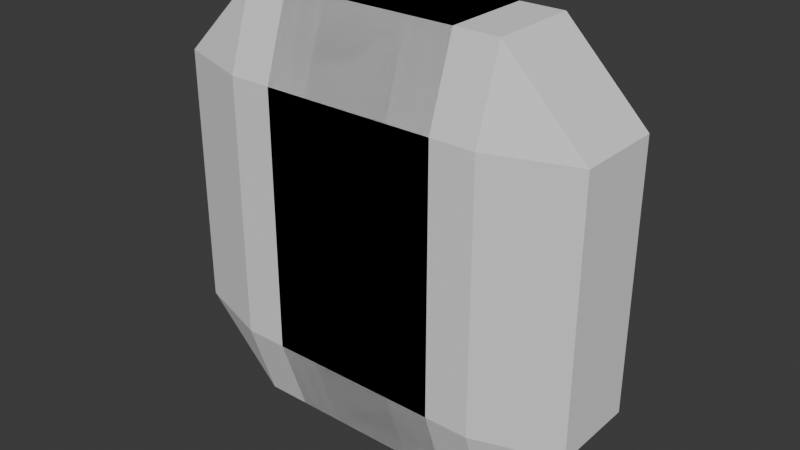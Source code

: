 # Source: gem-slices-beveled.blend  (saved by Blender 5.0.119; exported with 4.5.12 LTS)
import bpy
from mathutils import Matrix  # noqa: F401  (used for matrix-valued properties, if any)

bpy.ops.wm.read_factory_settings(use_empty=True)
scene = bpy.context.scene
scene.name = 'Scene'

# ---- world
world_world = bpy.data.worlds.new('World'); scene.world = world_world
world_world.use_nodes = True; world_world.node_tree.nodes.clear()
_N = world_world.node_tree.nodes; _L = world_world.node_tree.links
n0 = _N.new('ShaderNodeOutputWorld'); n0.name = 'World Output'; n0.location = (200, 100)
n1 = _N.new('ShaderNodeBackground'); n1.name = 'Background'; n1.location = (-200, 100)
n1.inputs[0].default_value = (0.05088, 0.05088, 0.05088, 1.0)
_L.new(n1.outputs[0], n0.inputs[0])
n0.is_active_output = True
world_world.color = (0.05088, 0.05088, 0.05088)
world_world.sun_shadow_jitter_overblur = 0.0

# ---- meshes
me_cube_012 = bpy.data.meshes.new('Cube.012')
me_cube_012.from_pydata([(-0.6175, -0.6175, -1.0), (-0.6175, -1.0, -0.6175), (-1.0, -0.6175, -0.6175), (-0.6175, -1.0, 0.6175), (-0.6175, -0.6175, 1.0), (-1.0, -0.6175, 0.6175), (-0.6175, 0.6175, -1.0), (-1.0, 0.6175, -0.6175), (-0.6175, 1.0, -0.6175), (-0.6175, 0.6175, 1.0), (-0.6175, 1.0, 0.6175), (-1.0, 0.6175, 0.6175), (0.6175, -0.6175, -1.0), (1.0, -0.6175, -0.6175), (0.6175, -1.0, -0.6175), (0.6175, -0.6175, 1.0), (0.6175, -1.0, 0.6175), (1.0, -0.6175, 0.6175), (0.6175, 0.6175, -1.0), (0.6175, 1.0, -0.6175), (1.0, 0.6175, -0.6175), (0.6175, 0.6175, 1.0), (1.0, 0.6175, 0.6175), (0.6175, 1.0, 0.6175)], [], [(0, 1, 2), (3, 4, 5), (6, 7, 8), (9, 10, 11), (12, 13, 14), (15, 16, 17), (18, 19, 20), (21, 22, 23), (6, 0, 2, 7), (1, 3, 5, 2), (4, 9, 11, 5), (10, 8, 7, 11), (18, 6, 8, 19), (9, 21, 23, 10), (22, 20, 19, 23), (12, 18, 20, 13), (21, 15, 17, 22), (16, 14, 13, 17), (0, 12, 14, 1), (15, 4, 3, 16), (6, 18, 12, 0), (2, 5, 11, 7), (14, 16, 3, 1), (21, 9, 4, 15), (8, 10, 23, 19), (20, 22, 17, 13)])
_uv = me_cube_012.uv_layers.new(name='UVMap')
_uv.uv.foreach_set('vector', [0.1728, 0.7022, 0.1728, 0.75, 0.125, 0.7022, 0.5772, 0.0, 0.625, 0.04782, 0.5772, 0.04782, 0.1728, 0.5478, 0.125, 0.5478, 0.1728, 0.5, 0.625, 0.2341, 0.5772, 0.2859, 0.5772, 0.2022, 0.3272, 0.7022, 0.4109, 0.7022, 0.375, 0.7739, 0.6489, 0.75, 0.5772, 0.7978, 0.5772, 0.7141, 0.3272, 0.5478, 0.375, 0.4761, 0.4109, 0.5478, 0.6489, 0.5, 0.5772, 0.5359, 0.5772, 0.4522, 0.1728, 0.5478, 0.1728, 0.7022, 0.125, 0.7022, 0.125, 0.5478, 0.4228, 0.0, 0.5772, 0.0, 0.5772, 0.04782, 0.4228, 0.04782, 0.625, 0.04782, 0.625, 0.2341, 0.5772, 0.2022, 0.5772, 0.04782, 0.5772, 0.2859, 0.4228, 0.2978, 0.4228, 0.2022, 0.5772, 0.2022, 0.3272, 0.5478, 0.1728, 0.5478, 0.1728, 0.5, 0.375, 0.4761, 0.625, 0.2341, 0.6489, 0.5, 0.5772, 0.4522, 0.5772, 0.2859, 0.5772, 0.5359, 0.4109, 0.5478, 0.375, 0.4761, 0.5772, 0.4522, 0.3272, 0.7022, 0.3272, 0.5478, 0.4109, 0.5478, 0.4109, 0.7022, 0.6489, 0.5, 0.6489, 0.75, 0.5772, 0.7141, 0.5772, 0.5359, 0.5772, 0.7978, 0.375, 0.7739, 0.4109, 0.7022, 0.5772, 0.7141, 0.1728, 0.7022, 0.3272, 0.7022, 0.375, 0.7739, 0.1728, 0.75, 0.6489, 0.75, 0.625, 0.9522, 0.5772, 0.9522, 0.5772, 0.7978, 0.1728, 0.5478, 0.3272, 0.5478, 0.3272, 0.7022, 0.1728, 0.7022, 0.4228, 0.04782, 0.5772, 0.04782, 0.5772, 0.2022, 0.4228, 0.2022, 0.375, 0.7739, 0.5772, 0.7978, 0.5772, 0.9522, 0.4228, 0.9522, 0.6489, 0.5, 0.8272, 0.5478, 0.8272, 0.7022, 0.6489, 0.75, 0.4228, 0.2978, 0.5772, 0.2859, 0.5772, 0.4522, 0.375, 0.4761, 0.4109, 0.5478, 0.5772, 0.5359, 0.5772, 0.7141, 0.4109, 0.7022])
me_cube_012.update()
me_cube_011 = bpy.data.meshes.new('Cube.011')
me_cube_011.from_pydata([(-0.6175, -0.6175, -1.0), (-0.6175, -1.0, -0.6175), (-1.0, -0.6175, -0.6175), (-0.6175, -1.0, 0.6175), (-0.6175, -0.6175, 1.0), (-1.0, -0.6175, 0.6175), (-0.6175, 0.6175, -1.0), (-1.0, 0.6175, -0.6175), (-0.6175, 1.0, -0.6175), (-0.6175, 0.6175, 1.0), (-0.6175, 1.0, 0.6175), (-1.0, 0.6175, 0.6175), (0.6175, -0.6175, -1.0), (1.0, -0.6175, -0.6175), (0.6175, -1.0, -0.6175), (0.6175, -0.6175, 1.0), (0.6175, -1.0, 0.6175), (1.0, -0.6175, 0.6175), (0.6175, 0.6175, -1.0), (0.6175, 1.0, -0.6175), (1.0, 0.6175, -0.6175), (0.6175, 0.6175, 1.0), (1.0, 0.6175, 0.6175), (0.6175, 1.0, 0.6175)], [], [(0, 1, 2), (3, 4, 5), (6, 7, 8), (9, 10, 11), (12, 13, 14), (15, 16, 17), (18, 19, 20), (21, 22, 23), (6, 0, 2, 7), (1, 3, 5, 2), (4, 9, 11, 5), (10, 8, 7, 11), (18, 6, 8, 19), (9, 21, 23, 10), (22, 20, 19, 23), (12, 18, 20, 13), (21, 15, 17, 22), (16, 14, 13, 17), (0, 12, 14, 1), (15, 4, 3, 16), (6, 18, 12, 0), (2, 5, 11, 7), (14, 16, 3, 1), (21, 9, 4, 15), (8, 10, 23, 19), (20, 22, 17, 13)])
_uv = me_cube_011.uv_layers.new(name='UVMap')
_uv.uv.foreach_set('vector', [0.1728, 0.7022, 0.1728, 0.75, 0.125, 0.7022, 0.5772, 0.0, 0.625, 0.04782, 0.5772, 0.04782, 0.1728, 0.5478, 0.125, 0.5478, 0.1728, 0.5, 0.625, 0.2341, 0.5772, 0.2859, 0.5772, 0.2022, 0.3272, 0.7022, 0.4109, 0.7022, 0.375, 0.7739, 0.6489, 0.75, 0.5772, 0.7978, 0.5772, 0.7141, 0.3272, 0.5478, 0.375, 0.4761, 0.4109, 0.5478, 0.6489, 0.5, 0.5772, 0.5359, 0.5772, 0.4522, 0.1728, 0.5478, 0.1728, 0.7022, 0.125, 0.7022, 0.125, 0.5478, 0.4228, 0.0, 0.5772, 0.0, 0.5772, 0.04782, 0.4228, 0.04782, 0.625, 0.04782, 0.625, 0.2341, 0.5772, 0.2022, 0.5772, 0.04782, 0.5772, 0.2859, 0.4228, 0.2978, 0.4228, 0.2022, 0.5772, 0.2022, 0.3272, 0.5478, 0.1728, 0.5478, 0.1728, 0.5, 0.375, 0.4761, 0.625, 0.2341, 0.6489, 0.5, 0.5772, 0.4522, 0.5772, 0.2859, 0.5772, 0.5359, 0.4109, 0.5478, 0.375, 0.4761, 0.5772, 0.4522, 0.3272, 0.7022, 0.3272, 0.5478, 0.4109, 0.5478, 0.4109, 0.7022, 0.6489, 0.5, 0.6489, 0.75, 0.5772, 0.7141, 0.5772, 0.5359, 0.5772, 0.7978, 0.375, 0.7739, 0.4109, 0.7022, 0.5772, 0.7141, 0.1728, 0.7022, 0.3272, 0.7022, 0.375, 0.7739, 0.1728, 0.75, 0.6489, 0.75, 0.625, 0.9522, 0.5772, 0.9522, 0.5772, 0.7978, 0.1728, 0.5478, 0.3272, 0.5478, 0.3272, 0.7022, 0.1728, 0.7022, 0.4228, 0.04782, 0.5772, 0.04782, 0.5772, 0.2022, 0.4228, 0.2022, 0.375, 0.7739, 0.5772, 0.7978, 0.5772, 0.9522, 0.4228, 0.9522, 0.6489, 0.5, 0.8272, 0.5478, 0.8272, 0.7022, 0.6489, 0.75, 0.4228, 0.2978, 0.5772, 0.2859, 0.5772, 0.4522, 0.375, 0.4761, 0.4109, 0.5478, 0.5772, 0.5359, 0.5772, 0.7141, 0.4109, 0.7022])
me_cube_011.update()
me_cube_005 = bpy.data.meshes.new('Cube.005')
me_cube_005.from_pydata([(-0.6175, -0.6175, -1.0), (-0.6175, -1.0, -0.6175), (-1.0, -0.6175, -0.6175), (-0.6175, -1.0, 0.6175), (-0.6175, -0.6175, 1.0), (-1.0, -0.6175, 0.6175), (-0.6175, 0.6175, -1.0), (-1.0, 0.6175, -0.6175), (-0.6175, 1.0, -0.6175), (-0.6175, 0.6175, 1.0), (-0.6175, 1.0, 0.6175), (-1.0, 0.6175, 0.6175), (0.6175, -0.6175, -1.0), (1.0, -0.6175, -0.6175), (0.6175, -1.0, -0.6175), (0.6175, -0.6175, 1.0), (0.6175, -1.0, 0.6175), (1.0, -0.6175, 0.6175), (0.6175, 0.6175, -1.0), (0.6175, 1.0, -0.6175), (1.0, 0.6175, -0.6175), (0.6175, 0.6175, 1.0), (1.0, 0.6175, 0.6175), (0.6175, 1.0, 0.6175)], [], [(0, 1, 2), (3, 4, 5), (6, 7, 8), (9, 10, 11), (12, 13, 14), (15, 16, 17), (18, 19, 20), (21, 22, 23), (6, 0, 2, 7), (1, 3, 5, 2), (4, 9, 11, 5), (10, 8, 7, 11), (18, 6, 8, 19), (9, 21, 23, 10), (22, 20, 19, 23), (12, 18, 20, 13), (21, 15, 17, 22), (16, 14, 13, 17), (0, 12, 14, 1), (15, 4, 3, 16), (6, 18, 12, 0), (2, 5, 11, 7), (14, 16, 3, 1), (21, 9, 4, 15), (8, 10, 23, 19), (20, 22, 17, 13)])
_uv = me_cube_005.uv_layers.new(name='UVMap')
_uv.uv.foreach_set('vector', [0.1728, 0.7022, 0.1728, 0.75, 0.125, 0.7022, 0.5772, 0.0, 0.625, 0.04782, 0.5772, 0.04782, 0.1728, 0.5478, 0.125, 0.5478, 0.1728, 0.5, 0.625, 0.2341, 0.5772, 0.2859, 0.5772, 0.2022, 0.3272, 0.7022, 0.4109, 0.7022, 0.375, 0.7739, 0.6489, 0.75, 0.5772, 0.7978, 0.5772, 0.7141, 0.3272, 0.5478, 0.375, 0.4761, 0.4109, 0.5478, 0.6489, 0.5, 0.5772, 0.5359, 0.5772, 0.4522, 0.1728, 0.5478, 0.1728, 0.7022, 0.125, 0.7022, 0.125, 0.5478, 0.4228, 0.0, 0.5772, 0.0, 0.5772, 0.04782, 0.4228, 0.04782, 0.625, 0.04782, 0.625, 0.2341, 0.5772, 0.2022, 0.5772, 0.04782, 0.5772, 0.2859, 0.4228, 0.2978, 0.4228, 0.2022, 0.5772, 0.2022, 0.3272, 0.5478, 0.1728, 0.5478, 0.1728, 0.5, 0.375, 0.4761, 0.625, 0.2341, 0.6489, 0.5, 0.5772, 0.4522, 0.5772, 0.2859, 0.5772, 0.5359, 0.4109, 0.5478, 0.375, 0.4761, 0.5772, 0.4522, 0.3272, 0.7022, 0.3272, 0.5478, 0.4109, 0.5478, 0.4109, 0.7022, 0.6489, 0.5, 0.6489, 0.75, 0.5772, 0.7141, 0.5772, 0.5359, 0.5772, 0.7978, 0.375, 0.7739, 0.4109, 0.7022, 0.5772, 0.7141, 0.1728, 0.7022, 0.3272, 0.7022, 0.375, 0.7739, 0.1728, 0.75, 0.6489, 0.75, 0.625, 0.9522, 0.5772, 0.9522, 0.5772, 0.7978, 0.1728, 0.5478, 0.3272, 0.5478, 0.3272, 0.7022, 0.1728, 0.7022, 0.4228, 0.04782, 0.5772, 0.04782, 0.5772, 0.2022, 0.4228, 0.2022, 0.375, 0.7739, 0.5772, 0.7978, 0.5772, 0.9522, 0.4228, 0.9522, 0.6489, 0.5, 0.8272, 0.5478, 0.8272, 0.7022, 0.6489, 0.75, 0.4228, 0.2978, 0.5772, 0.2859, 0.5772, 0.4522, 0.375, 0.4761, 0.4109, 0.5478, 0.5772, 0.5359, 0.5772, 0.7141, 0.4109, 0.7022])
me_cube_005.update()
me_cube_004 = bpy.data.meshes.new('Cube.004')
me_cube_004.from_pydata([(-0.6175, -0.6175, -1.0), (-0.6175, -1.0, -0.6175), (-1.0, -0.6175, -0.6175), (-0.6175, -1.0, 0.6175), (-0.6175, -0.6175, 1.0), (-1.0, -0.6175, 0.6175), (-0.6175, 0.6175, -1.0), (-1.0, 0.6175, -0.6175), (-0.6175, 1.0, -0.6175), (-0.6175, 0.6175, 1.0), (-0.6175, 1.0, 0.6175), (-1.0, 0.6175, 0.6175), (0.6175, -0.6175, -1.0), (1.0, -0.6175, -0.6175), (0.6175, -1.0, -0.6175), (0.6175, -0.6175, 1.0), (0.6175, -1.0, 0.6175), (1.0, -0.6175, 0.6175), (0.6175, 0.6175, -1.0), (0.6175, 1.0, -0.6175), (1.0, 0.6175, -0.6175), (0.6175, 0.6175, 1.0), (1.0, 0.6175, 0.6175), (0.6175, 1.0, 0.6175)], [], [(0, 1, 2), (3, 4, 5), (6, 7, 8), (9, 10, 11), (12, 13, 14), (15, 16, 17), (18, 19, 20), (21, 22, 23), (6, 0, 2, 7), (1, 3, 5, 2), (4, 9, 11, 5), (10, 8, 7, 11), (18, 6, 8, 19), (9, 21, 23, 10), (22, 20, 19, 23), (12, 18, 20, 13), (21, 15, 17, 22), (16, 14, 13, 17), (0, 12, 14, 1), (15, 4, 3, 16), (6, 18, 12, 0), (2, 5, 11, 7), (14, 16, 3, 1), (21, 9, 4, 15), (8, 10, 23, 19), (20, 22, 17, 13)])
_uv = me_cube_004.uv_layers.new(name='UVMap')
_uv.uv.foreach_set('vector', [0.1728, 0.7022, 0.1728, 0.75, 0.125, 0.7022, 0.5772, 0.0, 0.625, 0.04782, 0.5772, 0.04782, 0.1728, 0.5478, 0.125, 0.5478, 0.1728, 0.5, 0.625, 0.2341, 0.5772, 0.2859, 0.5772, 0.2022, 0.3272, 0.7022, 0.4109, 0.7022, 0.375, 0.7739, 0.6489, 0.75, 0.5772, 0.7978, 0.5772, 0.7141, 0.3272, 0.5478, 0.375, 0.4761, 0.4109, 0.5478, 0.6489, 0.5, 0.5772, 0.5359, 0.5772, 0.4522, 0.1728, 0.5478, 0.1728, 0.7022, 0.125, 0.7022, 0.125, 0.5478, 0.4228, 0.0, 0.5772, 0.0, 0.5772, 0.04782, 0.4228, 0.04782, 0.625, 0.04782, 0.625, 0.2341, 0.5772, 0.2022, 0.5772, 0.04782, 0.5772, 0.2859, 0.4228, 0.2978, 0.4228, 0.2022, 0.5772, 0.2022, 0.3272, 0.5478, 0.1728, 0.5478, 0.1728, 0.5, 0.375, 0.4761, 0.625, 0.2341, 0.6489, 0.5, 0.5772, 0.4522, 0.5772, 0.2859, 0.5772, 0.5359, 0.4109, 0.5478, 0.375, 0.4761, 0.5772, 0.4522, 0.3272, 0.7022, 0.3272, 0.5478, 0.4109, 0.5478, 0.4109, 0.7022, 0.6489, 0.5, 0.6489, 0.75, 0.5772, 0.7141, 0.5772, 0.5359, 0.5772, 0.7978, 0.375, 0.7739, 0.4109, 0.7022, 0.5772, 0.7141, 0.1728, 0.7022, 0.3272, 0.7022, 0.375, 0.7739, 0.1728, 0.75, 0.6489, 0.75, 0.625, 0.9522, 0.5772, 0.9522, 0.5772, 0.7978, 0.1728, 0.5478, 0.3272, 0.5478, 0.3272, 0.7022, 0.1728, 0.7022, 0.4228, 0.04782, 0.5772, 0.04782, 0.5772, 0.2022, 0.4228, 0.2022, 0.375, 0.7739, 0.5772, 0.7978, 0.5772, 0.9522, 0.4228, 0.9522, 0.6489, 0.5, 0.8272, 0.5478, 0.8272, 0.7022, 0.6489, 0.75, 0.4228, 0.2978, 0.5772, 0.2859, 0.5772, 0.4522, 0.375, 0.4761, 0.4109, 0.5478, 0.5772, 0.5359, 0.5772, 0.7141, 0.4109, 0.7022])
me_cube_004.update()
me_cube_003 = bpy.data.meshes.new('Cube.003')
me_cube_003.from_pydata([(-0.6175, -0.6175, -1.0), (-0.6175, -1.0, -0.6175), (-1.0, -0.6175, -0.6175), (-0.6175, -1.0, 0.6175), (-0.6175, -0.6175, 1.0), (-1.0, -0.6175, 0.6175), (-0.6175, 0.6175, -1.0), (-1.0, 0.6175, -0.6175), (-0.6175, 1.0, -0.6175), (-0.6175, 0.6175, 1.0), (-0.6175, 1.0, 0.6175), (-1.0, 0.6175, 0.6175), (0.6175, -0.6175, -1.0), (1.0, -0.6175, -0.6175), (0.6175, -1.0, -0.6175), (0.6175, -0.6175, 1.0), (0.6175, -1.0, 0.6175), (1.0, -0.6175, 0.6175), (0.6175, 0.6175, -1.0), (0.6175, 1.0, -0.6175), (1.0, 0.6175, -0.6175), (0.6175, 0.6175, 1.0), (1.0, 0.6175, 0.6175), (0.6175, 1.0, 0.6175)], [], [(0, 1, 2), (3, 4, 5), (6, 7, 8), (9, 10, 11), (12, 13, 14), (15, 16, 17), (18, 19, 20), (21, 22, 23), (6, 0, 2, 7), (1, 3, 5, 2), (4, 9, 11, 5), (10, 8, 7, 11), (18, 6, 8, 19), (9, 21, 23, 10), (22, 20, 19, 23), (12, 18, 20, 13), (21, 15, 17, 22), (16, 14, 13, 17), (0, 12, 14, 1), (15, 4, 3, 16), (6, 18, 12, 0), (2, 5, 11, 7), (14, 16, 3, 1), (21, 9, 4, 15), (8, 10, 23, 19), (20, 22, 17, 13)])
_uv = me_cube_003.uv_layers.new(name='UVMap')
_uv.uv.foreach_set('vector', [0.1728, 0.7022, 0.1728, 0.75, 0.125, 0.7022, 0.5772, 0.0, 0.625, 0.04782, 0.5772, 0.04782, 0.1728, 0.5478, 0.125, 0.5478, 0.1728, 0.5, 0.625, 0.2341, 0.5772, 0.2859, 0.5772, 0.2022, 0.3272, 0.7022, 0.4109, 0.7022, 0.375, 0.7739, 0.6489, 0.75, 0.5772, 0.7978, 0.5772, 0.7141, 0.3272, 0.5478, 0.375, 0.4761, 0.4109, 0.5478, 0.6489, 0.5, 0.5772, 0.5359, 0.5772, 0.4522, 0.1728, 0.5478, 0.1728, 0.7022, 0.125, 0.7022, 0.125, 0.5478, 0.4228, 0.0, 0.5772, 0.0, 0.5772, 0.04782, 0.4228, 0.04782, 0.625, 0.04782, 0.625, 0.2341, 0.5772, 0.2022, 0.5772, 0.04782, 0.5772, 0.2859, 0.4228, 0.2978, 0.4228, 0.2022, 0.5772, 0.2022, 0.3272, 0.5478, 0.1728, 0.5478, 0.1728, 0.5, 0.375, 0.4761, 0.625, 0.2341, 0.6489, 0.5, 0.5772, 0.4522, 0.5772, 0.2859, 0.5772, 0.5359, 0.4109, 0.5478, 0.375, 0.4761, 0.5772, 0.4522, 0.3272, 0.7022, 0.3272, 0.5478, 0.4109, 0.5478, 0.4109, 0.7022, 0.6489, 0.5, 0.6489, 0.75, 0.5772, 0.7141, 0.5772, 0.5359, 0.5772, 0.7978, 0.375, 0.7739, 0.4109, 0.7022, 0.5772, 0.7141, 0.1728, 0.7022, 0.3272, 0.7022, 0.375, 0.7739, 0.1728, 0.75, 0.6489, 0.75, 0.625, 0.9522, 0.5772, 0.9522, 0.5772, 0.7978, 0.1728, 0.5478, 0.3272, 0.5478, 0.3272, 0.7022, 0.1728, 0.7022, 0.4228, 0.04782, 0.5772, 0.04782, 0.5772, 0.2022, 0.4228, 0.2022, 0.375, 0.7739, 0.5772, 0.7978, 0.5772, 0.9522, 0.4228, 0.9522, 0.6489, 0.5, 0.8272, 0.5478, 0.8272, 0.7022, 0.6489, 0.75, 0.4228, 0.2978, 0.5772, 0.2859, 0.5772, 0.4522, 0.375, 0.4761, 0.4109, 0.5478, 0.5772, 0.5359, 0.5772, 0.7141, 0.4109, 0.7022])
me_cube_003.update()
me_cube_009 = bpy.data.meshes.new('Cube.009')
me_cube_009.from_pydata([(-0.6175, -0.6175, -1.0), (-0.6175, -1.0, -0.6175), (-1.0, -0.6175, -0.6175), (-0.6175, -1.0, 0.6175), (-0.6175, -0.6175, 1.0), (-1.0, -0.6175, 0.6175), (-0.6175, 0.6175, -1.0), (-1.0, 0.6175, -0.6175), (-0.6175, 1.0, -0.6175), (-0.6175, 0.6175, 1.0), (-0.6175, 1.0, 0.6175), (-1.0, 0.6175, 0.6175), (0.6175, -0.6175, -1.0), (1.0, -0.6175, -0.6175), (0.6175, -1.0, -0.6175), (0.6175, -0.6175, 1.0), (0.6175, -1.0, 0.6175), (1.0, -0.6175, 0.6175), (0.6175, 0.6175, -1.0), (0.6175, 1.0, -0.6175), (1.0, 0.6175, -0.6175), (0.6175, 0.6175, 1.0), (1.0, 0.6175, 0.6175), (0.6175, 1.0, 0.6175)], [], [(0, 1, 2), (3, 4, 5), (6, 7, 8), (9, 10, 11), (12, 13, 14), (15, 16, 17), (18, 19, 20), (21, 22, 23), (6, 0, 2, 7), (1, 3, 5, 2), (4, 9, 11, 5), (10, 8, 7, 11), (18, 6, 8, 19), (9, 21, 23, 10), (22, 20, 19, 23), (12, 18, 20, 13), (21, 15, 17, 22), (16, 14, 13, 17), (0, 12, 14, 1), (15, 4, 3, 16), (6, 18, 12, 0), (2, 5, 11, 7), (14, 16, 3, 1), (21, 9, 4, 15), (8, 10, 23, 19), (20, 22, 17, 13)])
_uv = me_cube_009.uv_layers.new(name='UVMap')
_uv.uv.foreach_set('vector', [0.1728, 0.7022, 0.1728, 0.75, 0.125, 0.7022, 0.5772, 0.0, 0.625, 0.04782, 0.5772, 0.04782, 0.1728, 0.5478, 0.125, 0.5478, 0.1728, 0.5, 0.625, 0.2341, 0.5772, 0.2859, 0.5772, 0.2022, 0.3272, 0.7022, 0.4109, 0.7022, 0.375, 0.7739, 0.6489, 0.75, 0.5772, 0.7978, 0.5772, 0.7141, 0.3272, 0.5478, 0.375, 0.4761, 0.4109, 0.5478, 0.6489, 0.5, 0.5772, 0.5359, 0.5772, 0.4522, 0.1728, 0.5478, 0.1728, 0.7022, 0.125, 0.7022, 0.125, 0.5478, 0.4228, 0.0, 0.5772, 0.0, 0.5772, 0.04782, 0.4228, 0.04782, 0.625, 0.04782, 0.625, 0.2341, 0.5772, 0.2022, 0.5772, 0.04782, 0.5772, 0.2859, 0.4228, 0.2978, 0.4228, 0.2022, 0.5772, 0.2022, 0.3272, 0.5478, 0.1728, 0.5478, 0.1728, 0.5, 0.375, 0.4761, 0.625, 0.2341, 0.6489, 0.5, 0.5772, 0.4522, 0.5772, 0.2859, 0.5772, 0.5359, 0.4109, 0.5478, 0.375, 0.4761, 0.5772, 0.4522, 0.3272, 0.7022, 0.3272, 0.5478, 0.4109, 0.5478, 0.4109, 0.7022, 0.6489, 0.5, 0.6489, 0.75, 0.5772, 0.7141, 0.5772, 0.5359, 0.5772, 0.7978, 0.375, 0.7739, 0.4109, 0.7022, 0.5772, 0.7141, 0.1728, 0.7022, 0.3272, 0.7022, 0.375, 0.7739, 0.1728, 0.75, 0.6489, 0.75, 0.625, 0.9522, 0.5772, 0.9522, 0.5772, 0.7978, 0.1728, 0.5478, 0.3272, 0.5478, 0.3272, 0.7022, 0.1728, 0.7022, 0.4228, 0.04782, 0.5772, 0.04782, 0.5772, 0.2022, 0.4228, 0.2022, 0.375, 0.7739, 0.5772, 0.7978, 0.5772, 0.9522, 0.4228, 0.9522, 0.6489, 0.5, 0.8272, 0.5478, 0.8272, 0.7022, 0.6489, 0.75, 0.4228, 0.2978, 0.5772, 0.2859, 0.5772, 0.4522, 0.375, 0.4761, 0.4109, 0.5478, 0.5772, 0.5359, 0.5772, 0.7141, 0.4109, 0.7022])
me_cube_009.update()
me_cube_002 = bpy.data.meshes.new('Cube.002')
me_cube_002.from_pydata([(-0.6175, -0.6175, -1.0), (-0.6175, -1.0, -0.6175), (-1.0, -0.6175, -0.6175), (-0.6175, -1.0, 0.6175), (-0.6175, -0.6175, 1.0), (-1.0, -0.6175, 0.6175), (-0.6175, 0.6175, -1.0), (-1.0, 0.6175, -0.6175), (-0.6175, 1.0, -0.6175), (-0.6175, 0.6175, 1.0), (-0.6175, 1.0, 0.6175), (-1.0, 0.6175, 0.6175), (0.6175, -0.6175, -1.0), (1.0, -0.6175, -0.6175), (0.6175, -1.0, -0.6175), (0.6175, -0.6175, 1.0), (0.6175, -1.0, 0.6175), (1.0, -0.6175, 0.6175), (0.6175, 0.6175, -1.0), (0.6175, 1.0, -0.6175), (1.0, 0.6175, -0.6175), (0.6175, 0.6175, 1.0), (1.0, 0.6175, 0.6175), (0.6175, 1.0, 0.6175)], [], [(0, 1, 2), (3, 4, 5), (6, 7, 8), (9, 10, 11), (12, 13, 14), (15, 16, 17), (18, 19, 20), (21, 22, 23), (6, 0, 2, 7), (1, 3, 5, 2), (4, 9, 11, 5), (10, 8, 7, 11), (18, 6, 8, 19), (9, 21, 23, 10), (22, 20, 19, 23), (12, 18, 20, 13), (21, 15, 17, 22), (16, 14, 13, 17), (0, 12, 14, 1), (15, 4, 3, 16), (6, 18, 12, 0), (2, 5, 11, 7), (14, 16, 3, 1), (21, 9, 4, 15), (8, 10, 23, 19), (20, 22, 17, 13)])
_uv = me_cube_002.uv_layers.new(name='UVMap')
_uv.uv.foreach_set('vector', [0.1728, 0.7022, 0.1728, 0.75, 0.125, 0.7022, 0.5772, 0.0, 0.625, 0.04782, 0.5772, 0.04782, 0.1728, 0.5478, 0.125, 0.5478, 0.1728, 0.5, 0.625, 0.2341, 0.5772, 0.2859, 0.5772, 0.2022, 0.3272, 0.7022, 0.4109, 0.7022, 0.375, 0.7739, 0.6489, 0.75, 0.5772, 0.7978, 0.5772, 0.7141, 0.3272, 0.5478, 0.375, 0.4761, 0.4109, 0.5478, 0.6489, 0.5, 0.5772, 0.5359, 0.5772, 0.4522, 0.1728, 0.5478, 0.1728, 0.7022, 0.125, 0.7022, 0.125, 0.5478, 0.4228, 0.0, 0.5772, 0.0, 0.5772, 0.04782, 0.4228, 0.04782, 0.625, 0.04782, 0.625, 0.2341, 0.5772, 0.2022, 0.5772, 0.04782, 0.5772, 0.2859, 0.4228, 0.2978, 0.4228, 0.2022, 0.5772, 0.2022, 0.3272, 0.5478, 0.1728, 0.5478, 0.1728, 0.5, 0.375, 0.4761, 0.625, 0.2341, 0.6489, 0.5, 0.5772, 0.4522, 0.5772, 0.2859, 0.5772, 0.5359, 0.4109, 0.5478, 0.375, 0.4761, 0.5772, 0.4522, 0.3272, 0.7022, 0.3272, 0.5478, 0.4109, 0.5478, 0.4109, 0.7022, 0.6489, 0.5, 0.6489, 0.75, 0.5772, 0.7141, 0.5772, 0.5359, 0.5772, 0.7978, 0.375, 0.7739, 0.4109, 0.7022, 0.5772, 0.7141, 0.1728, 0.7022, 0.3272, 0.7022, 0.375, 0.7739, 0.1728, 0.75, 0.6489, 0.75, 0.625, 0.9522, 0.5772, 0.9522, 0.5772, 0.7978, 0.1728, 0.5478, 0.3272, 0.5478, 0.3272, 0.7022, 0.1728, 0.7022, 0.4228, 0.04782, 0.5772, 0.04782, 0.5772, 0.2022, 0.4228, 0.2022, 0.375, 0.7739, 0.5772, 0.7978, 0.5772, 0.9522, 0.4228, 0.9522, 0.6489, 0.5, 0.8272, 0.5478, 0.8272, 0.7022, 0.6489, 0.75, 0.4228, 0.2978, 0.5772, 0.2859, 0.5772, 0.4522, 0.375, 0.4761, 0.4109, 0.5478, 0.5772, 0.5359, 0.5772, 0.7141, 0.4109, 0.7022])
me_cube_002.update()
me_cube_010 = bpy.data.meshes.new('Cube.010')
me_cube_010.from_pydata([(-0.6175, -0.6175, -1.0), (-0.6175, -1.0, -0.6175), (-1.0, -0.6175, -0.6175), (-0.6175, -1.0, 0.6175), (-0.6175, -0.6175, 1.0), (-1.0, -0.6175, 0.6175), (-0.6175, 0.6175, -1.0), (-1.0, 0.6175, -0.6175), (-0.6175, 1.0, -0.6175), (-0.6175, 0.6175, 1.0), (-0.6175, 1.0, 0.6175), (-1.0, 0.6175, 0.6175), (0.6175, -0.6175, -1.0), (1.0, -0.6175, -0.6175), (0.6175, -1.0, -0.6175), (0.6175, -0.6175, 1.0), (0.6175, -1.0, 0.6175), (1.0, -0.6175, 0.6175), (0.6175, 0.6175, -1.0), (0.6175, 1.0, -0.6175), (1.0, 0.6175, -0.6175), (0.6175, 0.6175, 1.0), (1.0, 0.6175, 0.6175), (0.6175, 1.0, 0.6175)], [], [(0, 1, 2), (3, 4, 5), (6, 7, 8), (9, 10, 11), (12, 13, 14), (15, 16, 17), (18, 19, 20), (21, 22, 23), (6, 0, 2, 7), (1, 3, 5, 2), (4, 9, 11, 5), (10, 8, 7, 11), (18, 6, 8, 19), (9, 21, 23, 10), (22, 20, 19, 23), (12, 18, 20, 13), (21, 15, 17, 22), (16, 14, 13, 17), (0, 12, 14, 1), (15, 4, 3, 16), (6, 18, 12, 0), (2, 5, 11, 7), (14, 16, 3, 1), (21, 9, 4, 15), (8, 10, 23, 19), (20, 22, 17, 13)])
_uv = me_cube_010.uv_layers.new(name='UVMap')
_uv.uv.foreach_set('vector', [0.1728, 0.7022, 0.1728, 0.75, 0.125, 0.7022, 0.5772, 0.0, 0.625, 0.04782, 0.5772, 0.04782, 0.1728, 0.5478, 0.125, 0.5478, 0.1728, 0.5, 0.625, 0.2341, 0.5772, 0.2859, 0.5772, 0.2022, 0.3272, 0.7022, 0.4109, 0.7022, 0.375, 0.7739, 0.6489, 0.75, 0.5772, 0.7978, 0.5772, 0.7141, 0.3272, 0.5478, 0.375, 0.4761, 0.4109, 0.5478, 0.6489, 0.5, 0.5772, 0.5359, 0.5772, 0.4522, 0.1728, 0.5478, 0.1728, 0.7022, 0.125, 0.7022, 0.125, 0.5478, 0.4228, 0.0, 0.5772, 0.0, 0.5772, 0.04782, 0.4228, 0.04782, 0.625, 0.04782, 0.625, 0.2341, 0.5772, 0.2022, 0.5772, 0.04782, 0.5772, 0.2859, 0.4228, 0.2978, 0.4228, 0.2022, 0.5772, 0.2022, 0.3272, 0.5478, 0.1728, 0.5478, 0.1728, 0.5, 0.375, 0.4761, 0.625, 0.2341, 0.6489, 0.5, 0.5772, 0.4522, 0.5772, 0.2859, 0.5772, 0.5359, 0.4109, 0.5478, 0.375, 0.4761, 0.5772, 0.4522, 0.3272, 0.7022, 0.3272, 0.5478, 0.4109, 0.5478, 0.4109, 0.7022, 0.6489, 0.5, 0.6489, 0.75, 0.5772, 0.7141, 0.5772, 0.5359, 0.5772, 0.7978, 0.375, 0.7739, 0.4109, 0.7022, 0.5772, 0.7141, 0.1728, 0.7022, 0.3272, 0.7022, 0.375, 0.7739, 0.1728, 0.75, 0.6489, 0.75, 0.625, 0.9522, 0.5772, 0.9522, 0.5772, 0.7978, 0.1728, 0.5478, 0.3272, 0.5478, 0.3272, 0.7022, 0.1728, 0.7022, 0.4228, 0.04782, 0.5772, 0.04782, 0.5772, 0.2022, 0.4228, 0.2022, 0.375, 0.7739, 0.5772, 0.7978, 0.5772, 0.9522, 0.4228, 0.9522, 0.6489, 0.5, 0.8272, 0.5478, 0.8272, 0.7022, 0.6489, 0.75, 0.4228, 0.2978, 0.5772, 0.2859, 0.5772, 0.4522, 0.375, 0.4761, 0.4109, 0.5478, 0.5772, 0.5359, 0.5772, 0.7141, 0.4109, 0.7022])
me_cube_010.update()
me_cube = bpy.data.meshes.new('Cube')
me_cube.from_pydata([(-0.6175, -0.6175, -1.0), (-0.6175, -1.0, -0.6175), (-1.0, -0.6175, -0.6175), (-0.6175, -1.0, 0.6175), (-0.6175, -0.6175, 1.0), (-1.0, -0.6175, 0.6175), (-0.6175, 0.6175, -1.0), (-1.0, 0.6175, -0.6175), (-0.6175, 1.0, -0.6175), (-0.6175, 0.6175, 1.0), (-0.6175, 1.0, 0.6175), (-1.0, 0.6175, 0.6175), (0.6175, -0.6175, -1.0), (1.0, -0.6175, -0.6175), (0.6175, -1.0, -0.6175), (0.6175, -0.6175, 1.0), (0.6175, -1.0, 0.6175), (1.0, -0.6175, 0.6175), (0.6175, 0.6175, -1.0), (0.6175, 1.0, -0.6175), (1.0, 0.6175, -0.6175), (0.6175, 0.6175, 1.0), (1.0, 0.6175, 0.6175), (0.6175, 1.0, 0.6175)], [], [(0, 1, 2), (3, 4, 5), (6, 7, 8), (9, 10, 11), (12, 13, 14), (15, 16, 17), (18, 19, 20), (21, 22, 23), (6, 0, 2, 7), (1, 3, 5, 2), (4, 9, 11, 5), (10, 8, 7, 11), (18, 6, 8, 19), (9, 21, 23, 10), (22, 20, 19, 23), (12, 18, 20, 13), (21, 15, 17, 22), (16, 14, 13, 17), (0, 12, 14, 1), (15, 4, 3, 16), (6, 18, 12, 0), (2, 5, 11, 7), (14, 16, 3, 1), (21, 9, 4, 15), (8, 10, 23, 19), (20, 22, 17, 13)])
_uv = me_cube.uv_layers.new(name='UVMap')
_uv.uv.foreach_set('vector', [0.1728, 0.7022, 0.1728, 0.75, 0.125, 0.7022, 0.5772, 0.0, 0.625, 0.04782, 0.5772, 0.04782, 0.1728, 0.5478, 0.125, 0.5478, 0.1728, 0.5, 0.625, 0.2341, 0.5772, 0.2859, 0.5772, 0.2022, 0.3272, 0.7022, 0.4109, 0.7022, 0.375, 0.7739, 0.6489, 0.75, 0.5772, 0.7978, 0.5772, 0.7141, 0.3272, 0.5478, 0.375, 0.4761, 0.4109, 0.5478, 0.6489, 0.5, 0.5772, 0.5359, 0.5772, 0.4522, 0.1728, 0.5478, 0.1728, 0.7022, 0.125, 0.7022, 0.125, 0.5478, 0.4228, 0.0, 0.5772, 0.0, 0.5772, 0.04782, 0.4228, 0.04782, 0.625, 0.04782, 0.625, 0.2341, 0.5772, 0.2022, 0.5772, 0.04782, 0.5772, 0.2859, 0.4228, 0.2978, 0.4228, 0.2022, 0.5772, 0.2022, 0.3272, 0.5478, 0.1728, 0.5478, 0.1728, 0.5, 0.375, 0.4761, 0.625, 0.2341, 0.6489, 0.5, 0.5772, 0.4522, 0.5772, 0.2859, 0.5772, 0.5359, 0.4109, 0.5478, 0.375, 0.4761, 0.5772, 0.4522, 0.3272, 0.7022, 0.3272, 0.5478, 0.4109, 0.5478, 0.4109, 0.7022, 0.6489, 0.5, 0.6489, 0.75, 0.5772, 0.7141, 0.5772, 0.5359, 0.5772, 0.7978, 0.375, 0.7739, 0.4109, 0.7022, 0.5772, 0.7141, 0.1728, 0.7022, 0.3272, 0.7022, 0.375, 0.7739, 0.1728, 0.75, 0.6489, 0.75, 0.625, 0.9522, 0.5772, 0.9522, 0.5772, 0.7978, 0.1728, 0.5478, 0.3272, 0.5478, 0.3272, 0.7022, 0.1728, 0.7022, 0.4228, 0.04782, 0.5772, 0.04782, 0.5772, 0.2022, 0.4228, 0.2022, 0.375, 0.7739, 0.5772, 0.7978, 0.5772, 0.9522, 0.4228, 0.9522, 0.6489, 0.5, 0.8272, 0.5478, 0.8272, 0.7022, 0.6489, 0.75, 0.4228, 0.2978, 0.5772, 0.2859, 0.5772, 0.4522, 0.375, 0.4761, 0.4109, 0.5478, 0.5772, 0.5359, 0.5772, 0.7141, 0.4109, 0.7022])
me_cube.update()
me_cube_001 = bpy.data.meshes.new('Cube.001')
me_cube_001.from_pydata([(-0.6175, -0.6175, -1.0), (-0.6175, -1.0, -0.6175), (-1.0, -0.6175, -0.6175), (-0.6175, -1.0, 0.6175), (-0.6175, -0.6175, 1.0), (-1.0, -0.6175, 0.6175), (-0.6175, 0.6175, -1.0), (-1.0, 0.6175, -0.6175), (-0.6175, 1.0, -0.6175), (-0.6175, 0.6175, 1.0), (-0.6175, 1.0, 0.6175), (-1.0, 0.6175, 0.6175), (0.6175, -0.6175, -1.0), (1.0, -0.6175, -0.6175), (0.6175, -1.0, -0.6175), (0.6175, -0.6175, 1.0), (0.6175, -1.0, 0.6175), (1.0, -0.6175, 0.6175), (0.6175, 0.6175, -1.0), (0.6175, 1.0, -0.6175), (1.0, 0.6175, -0.6175), (0.6175, 0.6175, 1.0), (1.0, 0.6175, 0.6175), (0.6175, 1.0, 0.6175)], [], [(0, 1, 2), (3, 4, 5), (6, 7, 8), (9, 10, 11), (12, 13, 14), (15, 16, 17), (18, 19, 20), (21, 22, 23), (6, 0, 2, 7), (1, 3, 5, 2), (4, 9, 11, 5), (10, 8, 7, 11), (18, 6, 8, 19), (9, 21, 23, 10), (22, 20, 19, 23), (12, 18, 20, 13), (21, 15, 17, 22), (16, 14, 13, 17), (0, 12, 14, 1), (15, 4, 3, 16), (6, 18, 12, 0), (2, 5, 11, 7), (14, 16, 3, 1), (21, 9, 4, 15), (8, 10, 23, 19), (20, 22, 17, 13)])
_uv = me_cube_001.uv_layers.new(name='UVMap')
_uv.uv.foreach_set('vector', [0.1728, 0.7022, 0.1728, 0.75, 0.125, 0.7022, 0.5772, 0.0, 0.625, 0.04782, 0.5772, 0.04782, 0.1728, 0.5478, 0.125, 0.5478, 0.1728, 0.5, 0.625, 0.2341, 0.5772, 0.2859, 0.5772, 0.2022, 0.3272, 0.7022, 0.4109, 0.7022, 0.375, 0.7739, 0.6489, 0.75, 0.5772, 0.7978, 0.5772, 0.7141, 0.3272, 0.5478, 0.375, 0.4761, 0.4109, 0.5478, 0.6489, 0.5, 0.5772, 0.5359, 0.5772, 0.4522, 0.1728, 0.5478, 0.1728, 0.7022, 0.125, 0.7022, 0.125, 0.5478, 0.4228, 0.0, 0.5772, 0.0, 0.5772, 0.04782, 0.4228, 0.04782, 0.625, 0.04782, 0.625, 0.2341, 0.5772, 0.2022, 0.5772, 0.04782, 0.5772, 0.2859, 0.4228, 0.2978, 0.4228, 0.2022, 0.5772, 0.2022, 0.3272, 0.5478, 0.1728, 0.5478, 0.1728, 0.5, 0.375, 0.4761, 0.625, 0.2341, 0.6489, 0.5, 0.5772, 0.4522, 0.5772, 0.2859, 0.5772, 0.5359, 0.4109, 0.5478, 0.375, 0.4761, 0.5772, 0.4522, 0.3272, 0.7022, 0.3272, 0.5478, 0.4109, 0.5478, 0.4109, 0.7022, 0.6489, 0.5, 0.6489, 0.75, 0.5772, 0.7141, 0.5772, 0.5359, 0.5772, 0.7978, 0.375, 0.7739, 0.4109, 0.7022, 0.5772, 0.7141, 0.1728, 0.7022, 0.3272, 0.7022, 0.375, 0.7739, 0.1728, 0.75, 0.6489, 0.75, 0.625, 0.9522, 0.5772, 0.9522, 0.5772, 0.7978, 0.1728, 0.5478, 0.3272, 0.5478, 0.3272, 0.7022, 0.1728, 0.7022, 0.4228, 0.04782, 0.5772, 0.04782, 0.5772, 0.2022, 0.4228, 0.2022, 0.375, 0.7739, 0.5772, 0.7978, 0.5772, 0.9522, 0.4228, 0.9522, 0.6489, 0.5, 0.8272, 0.5478, 0.8272, 0.7022, 0.6489, 0.75, 0.4228, 0.2978, 0.5772, 0.2859, 0.5772, 0.4522, 0.375, 0.4761, 0.4109, 0.5478, 0.5772, 0.5359, 0.5772, 0.7141, 0.4109, 0.7022])
me_cube_001.update()

# ---- objects
ob_gem33x33 = bpy.data.objects.new('Gem33x33', me_cube_012)
ob_gem33x50 = bpy.data.objects.new('Gem33x50', me_cube_011)
ob_gem33x66 = bpy.data.objects.new('Gem33x66', me_cube_005)
ob_gem33x100 = bpy.data.objects.new('Gem33x100', me_cube_004)
ob_gem50x50 = bpy.data.objects.new('Gem50x50', me_cube_003)
ob_gem50x66 = bpy.data.objects.new('Gem50x66', me_cube_009)
ob_gem50x100 = bpy.data.objects.new('Gem50x100', me_cube_002)
ob_gem100x100 = bpy.data.objects.new('Gem100x100', me_cube_010)
ob_gem66x100 = bpy.data.objects.new('Gem66x100', me_cube)
ob_gem66x66 = bpy.data.objects.new('Gem66x66', me_cube_001)

# ---- transforms, parenting, visibility, modifiers, constraints
ob_gem33x33.location = (0.0, 0.0, 0.0)
ob_gem33x33.scale = (0.3333, 0.3333, 0.3333)
ob_gem33x50.location = (0.0, 0.0, 0.0)
ob_gem33x50.scale = (0.3333, 0.3333, 0.5)
ob_gem33x66.location = (0.0, 0.0, 0.0)
ob_gem33x66.scale = (0.3333, 0.3333, 0.6667)
ob_gem33x100.location = (0.0, 0.0, 0.0)
ob_gem33x100.scale = (0.3333, 0.3333, 1.0)
ob_gem50x50.location = (0.0, 0.0, 0.0)
ob_gem50x50.scale = (0.5, 0.3333, 0.5)
ob_gem50x66.location = (0.0, 0.0, 0.0)
ob_gem50x66.scale = (0.5, 0.3333, 0.6667)
ob_gem50x100.location = (0.0, 0.0, 0.0)
ob_gem50x100.scale = (0.5, 0.3333, 1.0)
ob_gem100x100.location = (0.0, 0.0, 0.0)
ob_gem100x100.scale = (1.0, 0.3333, 1.0)
ob_gem66x100.location = (0.0, 0.0, 0.0)
ob_gem66x100.scale = (0.6667, 0.3333, 1.0)
ob_gem66x66.location = (0.0, 0.0, 0.0)
ob_gem66x66.scale = (0.6667, 0.3333, 0.6667)

# ---- collection membership
scene.collection.objects.link(ob_gem33x33)
scene.collection.objects.link(ob_gem33x50)
scene.collection.objects.link(ob_gem33x66)
scene.collection.objects.link(ob_gem33x100)
scene.collection.objects.link(ob_gem50x50)
scene.collection.objects.link(ob_gem50x66)
scene.collection.objects.link(ob_gem50x100)
scene.collection.objects.link(ob_gem100x100)
scene.collection.objects.link(ob_gem66x100)
scene.collection.objects.link(ob_gem66x66)

# ---- scene / render settings (as saved in the file)
scene.frame_start = 1; scene.frame_end = 250; scene.frame_set(4)
scene.render.engine = 'BLENDER_EEVEE_NEXT'
scene.render.bake_bias = 0.0
scene.render.bake_samples = 0
scene.cycles.sampling_pattern = 'TABULATED_SOBOL'
scene.eevee.use_volume_custom_range = False
bpy.context.view_layer.update()

# ---- added for rendering (the .blend has no active camera and no usable light): camera, sun
cam_auto = bpy.data.cameras.new('AutoCamera')
cam_auto.lens = 50.0
cam_auto.sensor_width = 36.0
cam_auto.clip_end = 1000.0
ob_auto_camera = bpy.data.objects.new('AutoCamera', cam_auto)
scene.collection.objects.link(ob_auto_camera)
ob_auto_camera.location = (2.68864, -3.22637, 2.15091)
ob_auto_camera.rotation_euler = (1.09748, -7.21219e-08, 0.694738)
scene.camera = ob_auto_camera
light_auto_sun = bpy.data.lights.new('AutoSun', 'SUN')
light_auto_sun.energy = 3.0
light_auto_sun.angle = 0.0523599
ob_auto_sun = bpy.data.objects.new('AutoSun', light_auto_sun)
scene.collection.objects.link(ob_auto_sun)
ob_auto_sun.rotation_euler = (0.872665, 0.174533, 0.523599)
bpy.context.view_layer.update()
